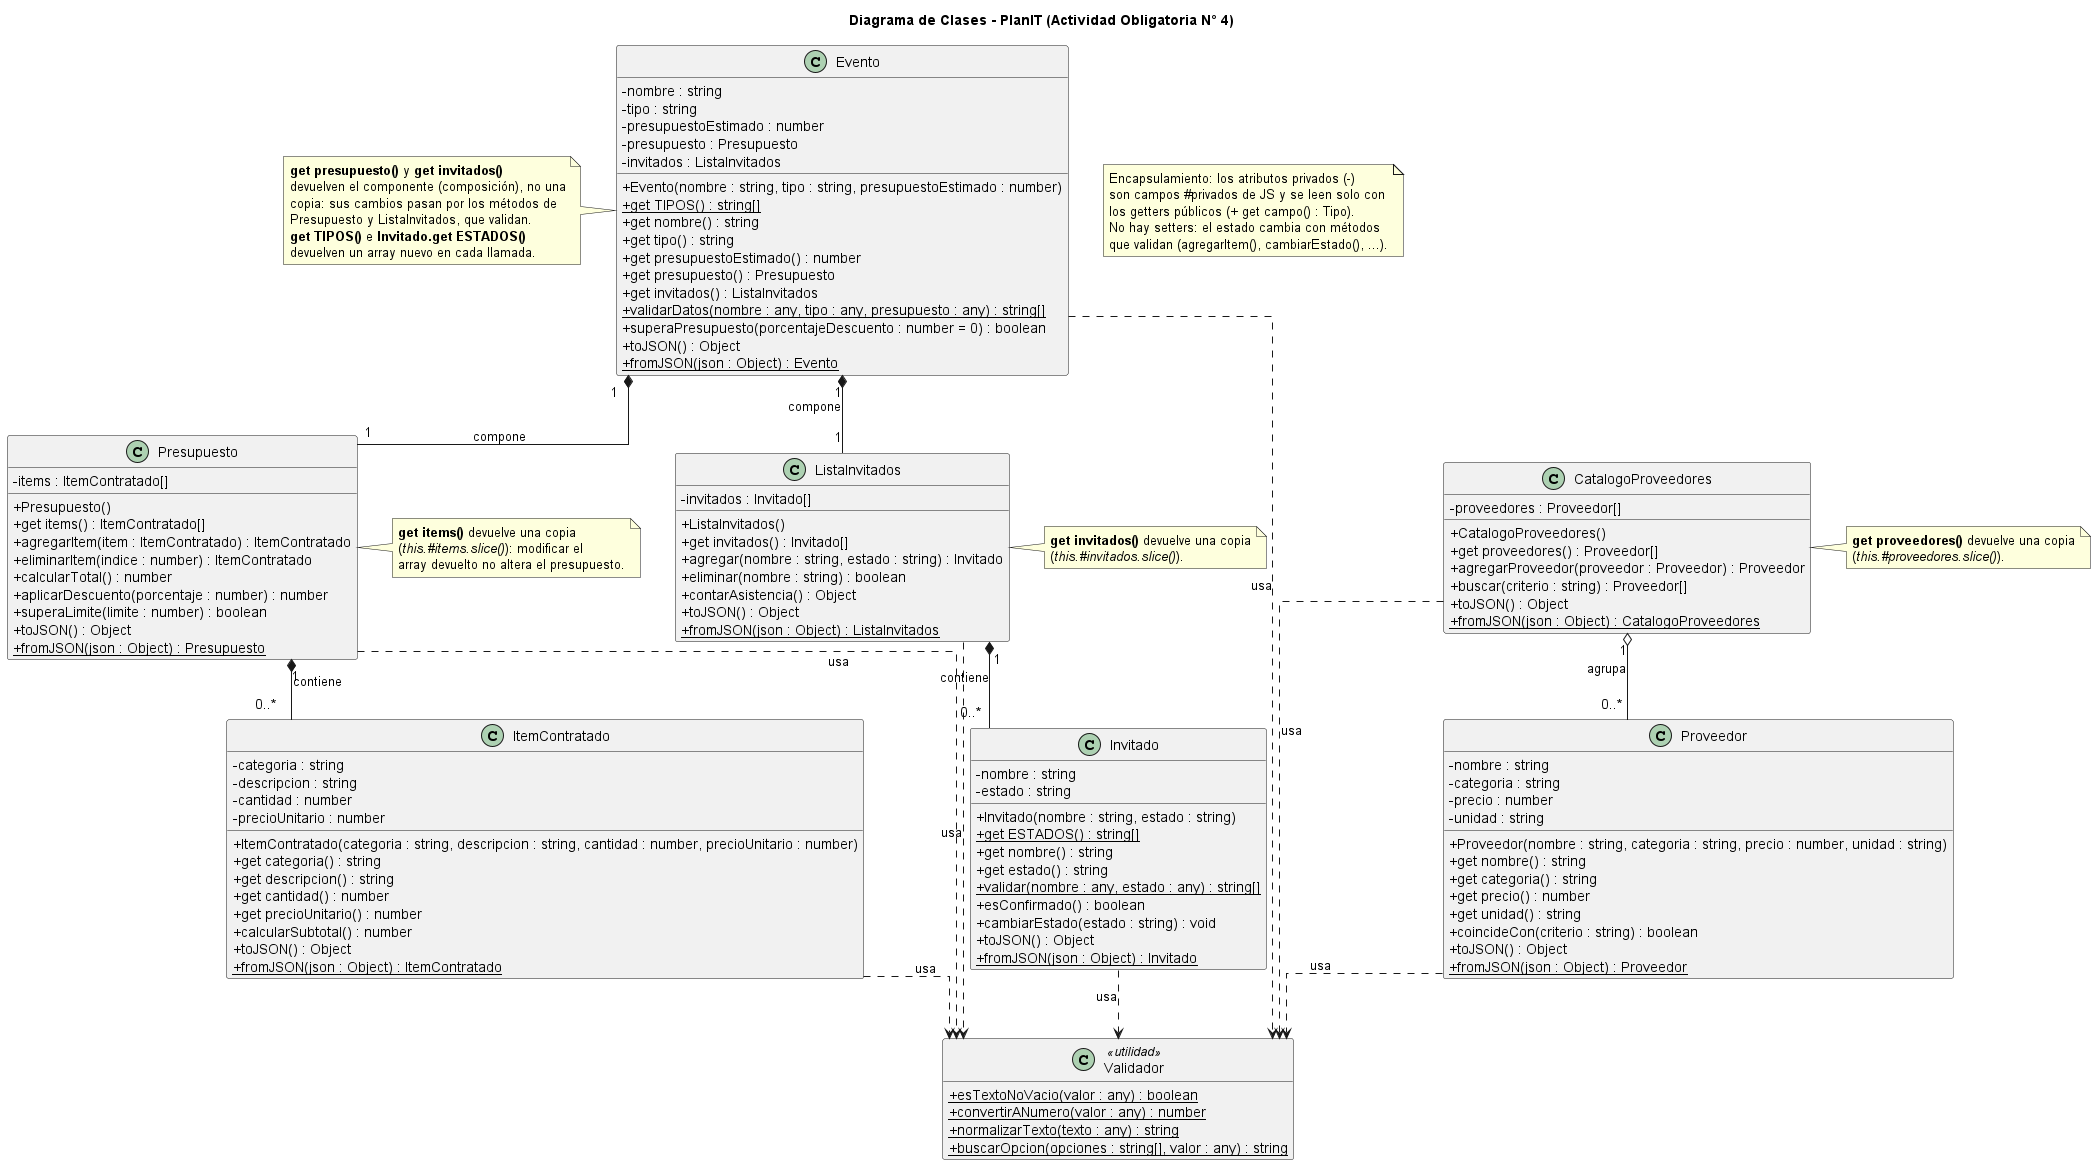

The diagram above was rendered by PlantUML. Its source (embedded in the PNG):
@startuml diagrama-clases
title Diagrama de Clases - PlanIT (Actividad Obligatoria N° 4)

skinparam classAttributeIconSize 0
skinparam linetype ortho
hide empty members

' Convención (RC12): el diagrama refleja la interfaz pública real de js/models/.
'   - Atributo privado (#campo en JS)      -> "- campo : Tipo"
'   - Getter público (get campo() {...})   -> "+ get campo() : Tipo"
'   - Getter estático (static get X() {}) -> "{static} + get X() : Tipo"
'   - Las clases no declaran setters: el estado cambia solo con métodos que validan.

class Validador <<utilidad>> {
  {static} + esTextoNoVacio(valor : any) : boolean
  {static} + convertirANumero(valor : any) : number
  {static} + normalizarTexto(texto : any) : string
  {static} + buscarOpcion(opciones : string[], valor : any) : string
}

class Evento {
  - nombre : string
  - tipo : string
  - presupuestoEstimado : number
  - presupuesto : Presupuesto
  - invitados : ListaInvitados
  + Evento(nombre : string, tipo : string, presupuestoEstimado : number)
  {static} + get TIPOS() : string[]
  + get nombre() : string
  + get tipo() : string
  + get presupuestoEstimado() : number
  + get presupuesto() : Presupuesto
  + get invitados() : ListaInvitados
  {static} + validarDatos(nombre : any, tipo : any, presupuesto : any) : string[]
  + superaPresupuesto(porcentajeDescuento : number = 0) : boolean
  + toJSON() : Object
  {static} + fromJSON(json : Object) : Evento
}

class Presupuesto {
  - items : ItemContratado[]
  + Presupuesto()
  + get items() : ItemContratado[]
  + agregarItem(item : ItemContratado) : ItemContratado
  + eliminarItem(indice : number) : ItemContratado
  + calcularTotal() : number
  + aplicarDescuento(porcentaje : number) : number
  + superaLimite(limite : number) : boolean
  + toJSON() : Object
  {static} + fromJSON(json : Object) : Presupuesto
}

class ItemContratado {
  - categoria : string
  - descripcion : string
  - cantidad : number
  - precioUnitario : number
  + ItemContratado(categoria : string, descripcion : string, cantidad : number, precioUnitario : number)
  + get categoria() : string
  + get descripcion() : string
  + get cantidad() : number
  + get precioUnitario() : number
  + calcularSubtotal() : number
  + toJSON() : Object
  {static} + fromJSON(json : Object) : ItemContratado
}

class ListaInvitados {
  - invitados : Invitado[]
  + ListaInvitados()
  + get invitados() : Invitado[]
  + agregar(nombre : string, estado : string) : Invitado
  + eliminar(nombre : string) : boolean
  + contarAsistencia() : Object
  + toJSON() : Object
  {static} + fromJSON(json : Object) : ListaInvitados
}

class Invitado {
  - nombre : string
  - estado : string
  + Invitado(nombre : string, estado : string)
  {static} + get ESTADOS() : string[]
  + get nombre() : string
  + get estado() : string
  {static} + validar(nombre : any, estado : any) : string[]
  + esConfirmado() : boolean
  + cambiarEstado(estado : string) : void
  + toJSON() : Object
  {static} + fromJSON(json : Object) : Invitado
}

class CatalogoProveedores {
  - proveedores : Proveedor[]
  + CatalogoProveedores()
  + get proveedores() : Proveedor[]
  + agregarProveedor(proveedor : Proveedor) : Proveedor
  + buscar(criterio : string) : Proveedor[]
  + toJSON() : Object
  {static} + fromJSON(json : Object) : CatalogoProveedores
}

class Proveedor {
  - nombre : string
  - categoria : string
  - precio : number
  - unidad : string
  + Proveedor(nombre : string, categoria : string, precio : number, unidad : string)
  + get nombre() : string
  + get categoria() : string
  + get precio() : number
  + get unidad() : string
  + coincideCon(criterio : string) : boolean
  + toJSON() : Object
  {static} + fromJSON(json : Object) : Proveedor
}

Evento "1" *-- "1" Presupuesto : compone
Evento "1" *-- "1" ListaInvitados : compone
Presupuesto "1" *-- "0..*" ItemContratado : contiene
ListaInvitados "1" *-- "0..*" Invitado : contiene
CatalogoProveedores "1" o-- "0..*" Proveedor : agrupa

Evento ..> Validador : usa
Invitado ..> Validador : usa
ItemContratado ..> Validador : usa
Presupuesto ..> Validador : usa
ListaInvitados ..> Validador : usa
Proveedor ..> Validador : usa
CatalogoProveedores ..> Validador : usa

note "Encapsulamiento: los atributos privados (-)\nson campos #privados de JS y se leen solo con\nlos getters públicos (+ get campo() : Tipo).\nNo hay setters: el estado cambia con métodos\nque validan (agregarItem(), cambiarEstado(), ...)." as N1

note right of Presupuesto
  <b>get items()</b> devuelve una copia
  (<i>this.#items.slice()</i>): modificar el
  array devuelto no altera el presupuesto.
end note

note right of ListaInvitados
  <b>get invitados()</b> devuelve una copia
  (<i>this.#invitados.slice()</i>).
end note

note right of CatalogoProveedores
  <b>get proveedores()</b> devuelve una copia
  (<i>this.#proveedores.slice()</i>).
end note

note left of Evento
  <b>get presupuesto()</b> y <b>get invitados()</b>
  devuelven el componente (composición), no una
  copia: sus cambios pasan por los métodos de
  Presupuesto y ListaInvitados, que validan.
  <b>get TIPOS()</b> e <b>Invitado.get ESTADOS()</b>
  devuelven un array nuevo en cada llamada.
end note

@enduml